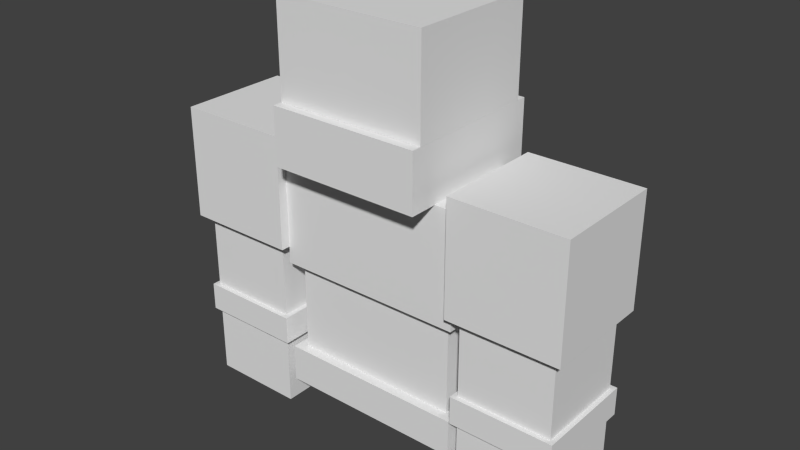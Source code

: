 # Source: sunspirit.blend  (saved by Blender 2.76.0; exported with 4.5.12 LTS)
import bpy
from mathutils import Matrix  # noqa: F401  (used for matrix-valued properties, if any)

bpy.ops.wm.read_factory_settings(use_empty=True)
scene = bpy.context.scene
scene.name = 'Scene'

# ---- collections
col_collection_1 = bpy.data.collections.new('Collection 1'); scene.collection.children.link(col_collection_1)

# ---- world
world_world = bpy.data.worlds.new('World'); scene.world = world_world
world_world.color = (0.05088, 0.05088, 0.05088)
world_world.use_sun_shadow = False
world_world.sun_shadow_jitter_overblur = 0.0
world_world.cycles.sampling_method = 'MANUAL'
world_world.cycles.sample_map_resolution = 256

# ---- meshes
me_cube_011 = bpy.data.meshes.new('Cube.011')
me_cube_011.from_pydata([(-1.0, -1.0, -1.0), (-1.0, -1.0, 1.0), (-1.0, 1.0, -1.0), (-1.0, 1.0, 1.0), (1.0, -1.0, -1.0), (1.0, -1.0, 1.0), (1.0, 1.0, -1.0), (1.0, 1.0, 1.0)], [], [(0, 1, 3, 2), (2, 3, 7, 6), (6, 7, 5, 4), (4, 5, 1, 0), (2, 6, 4, 0), (7, 3, 1, 5)])
_uv = me_cube_011.uv_layers.new(name='UVMap')
_uv.uv.foreach_set('vector', [0.5469, 0.0, 0.5469, 0.03125, 0.4688, 0.03125, 0.4688, 0.0, 0.7031, 0.0, 0.7031, 0.03125, 0.5469, 0.03125, 0.5469, 0.0, 0.7812, 0.0, 0.7812, 0.03125, 0.7031, 0.03125, 0.7031, 0.0, 0.7031, 0.0, 0.7031, 0.03125, 0.5469, 0.03125, 0.5469, 0.0, 0.7031, 0.1875, 0.5469, 0.1875, 0.5469, 0.03125, 0.7031, 0.03125, 0.7031, 0.1875, 0.5469, 0.1875, 0.5469, 0.03125, 0.7031, 0.03125])
me_cube_011.use_remesh_preserve_volume = False
me_cube_011.use_remesh_preserve_attributes = False
me_cube_011.use_mirror_vertex_groups = False
me_cube_011.update()
me_cube_009 = bpy.data.meshes.new('Cube.009')
me_cube_009.from_pydata([(-1.0, -1.0, -1.0), (-1.0, -1.0, 1.0), (-1.0, 1.0, -1.0), (-1.0, 1.0, 1.0), (1.0, -1.0, -1.0), (1.0, -1.0, 1.0), (1.0, 1.0, -1.0), (1.0, 1.0, 1.0)], [], [(0, 1, 3, 2), (2, 3, 7, 6), (6, 7, 5, 4), (4, 5, 1, 0), (2, 6, 4, 0), (7, 3, 1, 5)])
_uv = me_cube_009.uv_layers.new(name='UVMap')
_uv.uv.foreach_set('vector', [0.5469, 0.0, 0.5469, 0.03125, 0.4688, 0.03125, 0.4688, 0.0, 0.7812, 0.0, 0.7812, 0.03125, 0.7031, 0.03125, 0.7031, 0.0, 0.7031, 0.0, 0.7031, 0.03125, 0.625, 0.03125, 0.625, 0.0, 0.625, 0.0, 0.625, 0.03125, 0.5469, 0.03125, 0.5469, 0.0, 0.7031, 0.1875, 0.625, 0.1875, 0.625, 0.03125, 0.7031, 0.03125, 0.625, 0.1875, 0.5469, 0.1875, 0.5469, 0.03125, 0.625, 0.03125])
me_cube_009.use_remesh_preserve_volume = False
me_cube_009.use_remesh_preserve_attributes = False
me_cube_009.use_mirror_vertex_groups = False
me_cube_009.update()
me_cube_008 = bpy.data.meshes.new('Cube.008')
me_cube_008.from_pydata([(-1.0, -1.0, -1.0), (-1.0, -1.0, 1.0), (-1.0, 1.0, -1.0), (-1.0, 1.0, 1.0), (1.0, -1.0, -1.0), (1.0, -1.0, 1.0), (1.0, 1.0, -1.0), (1.0, 1.0, 1.0)], [], [(0, 1, 3, 2), (2, 3, 7, 6), (6, 7, 5, 4), (4, 5, 1, 0), (2, 6, 4, 0), (7, 3, 1, 5)])
_uv = me_cube_008.uv_layers.new(name='UVMap')
_uv.uv.foreach_set('vector', [0.5469, 0.1875, 0.5469, 0.5, 0.4688, 0.5, 0.4688, 0.1875, 0.7812, 0.1875, 0.7812, 0.5, 0.7031, 0.5, 0.7031, 0.1875, 0.7031, 0.1875, 0.7031, 0.5, 0.625, 0.5, 0.625, 0.1875, 0.625, 0.1875, 0.625, 0.5, 0.5469, 0.5, 0.5469, 0.1875, 0.7031, 0.6562, 0.625, 0.6562, 0.625, 0.5, 0.7031, 0.5, 0.625, 0.6562, 0.5469, 0.6562, 0.5469, 0.5, 0.625, 0.5])
me_cube_008.use_remesh_preserve_volume = False
me_cube_008.use_remesh_preserve_attributes = False
me_cube_008.use_mirror_vertex_groups = False
me_cube_008.update()
me_cube_007 = bpy.data.meshes.new('Cube.007')
me_cube_007.from_pydata([(-1.0, -1.0, -1.0), (-1.0, -1.0, 1.0), (-1.0, 1.0, -1.0), (-1.0, 1.0, 1.0), (1.0, -1.0, -1.0), (1.0, -1.0, 1.0), (1.0, 1.0, -1.0), (1.0, 1.0, 1.0)], [], [(0, 1, 3, 2), (2, 3, 7, 6), (6, 7, 5, 4), (4, 5, 1, 0), (2, 6, 4, 0), (7, 3, 1, 5)])
_uv = me_cube_007.uv_layers.new(name='UVMap')
_uv.uv.foreach_set('vector', [0.5469, 0.3438, 0.5469, 0.5, 0.4688, 0.5, 0.4688, 0.3438, 0.7812, 0.3438, 0.7812, 0.5, 0.7031, 0.5, 0.7031, 0.3438, 0.7031, 0.3438, 0.7031, 0.5, 0.625, 0.5, 0.625, 0.3438, 0.625, 0.3438, 0.625, 0.5, 0.5469, 0.5, 0.5469, 0.3438, 0.7031, 0.6562, 0.625, 0.6562, 0.625, 0.5, 0.7031, 0.5, 0.625, 0.6562, 0.5469, 0.6562, 0.5469, 0.5, 0.625, 0.5])
me_cube_007.use_remesh_preserve_volume = False
me_cube_007.use_remesh_preserve_attributes = False
me_cube_007.use_mirror_vertex_groups = False
me_cube_007.update()
me_cube_006 = bpy.data.meshes.new('Cube.006')
me_cube_006.from_pydata([(-1.0, -1.0, -1.0), (-1.0, -1.0, 1.0), (-1.0, 1.0, -1.0), (-1.0, 1.0, 1.0), (1.0, -1.0, -1.0), (1.0, -1.0, 1.0), (1.0, 1.0, -1.0), (1.0, 1.0, 1.0)], [], [(0, 1, 3, 2), (2, 3, 7, 6), (6, 7, 5, 4), (4, 5, 1, 0), (2, 6, 4, 0), (7, 3, 1, 5)])
_uv = me_cube_006.uv_layers.new(name='UVMap')
_uv.uv.foreach_set('vector', [0.5469, 0.3438, 0.5469, 0.5, 0.4688, 0.5, 0.4688, 0.3438, 0.7812, 0.3438, 0.7812, 0.5, 0.7031, 0.5, 0.7031, 0.3438, 0.7031, 0.3438, 0.7031, 0.5, 0.625, 0.5, 0.625, 0.3438, 0.5469, 0.3438, 0.5469, 0.5, 0.625, 0.5, 0.625, 0.3438, 0.7031, 0.6562, 0.625, 0.6562, 0.625, 0.5, 0.7031, 0.5, 0.625, 0.6562, 0.5469, 0.6562, 0.5469, 0.5, 0.625, 0.5])
me_cube_006.use_remesh_preserve_volume = False
me_cube_006.use_remesh_preserve_attributes = False
me_cube_006.use_mirror_vertex_groups = False
me_cube_006.update()
me_cube_005 = bpy.data.meshes.new('Cube.005')
me_cube_005.from_pydata([(-1.0, -1.0, -1.0), (-1.0, -1.0, 1.0), (-1.0, 1.0, -1.0), (-1.0, 1.0, 1.0), (1.0, -1.0, -1.0), (1.0, -1.0, 1.0), (1.0, 1.0, -1.0), (1.0, 1.0, 1.0)], [], [(0, 1, 3, 2), (2, 3, 7, 6), (6, 7, 5, 4), (4, 5, 1, 0), (2, 6, 4, 0), (7, 3, 1, 5)])
_uv = me_cube_005.uv_layers.new(name='UVMap')
_uv.uv.foreach_set('vector', [0.5469, 0.0, 0.5469, 0.03125, 0.4688, 0.03125, 0.4688, 0.0, 0.7812, 0.0, 0.7812, 0.03125, 0.7031, 0.03125, 0.7031, 0.0, 0.7031, 0.0, 0.7031, 0.03125, 0.625, 0.03125, 0.625, 0.0, 0.625, 0.0, 0.625, 0.03125, 0.5469, 0.03125, 0.5469, 0.0, 0.7031, 0.1875, 0.625, 0.1875, 0.625, 0.03125, 0.7031, 0.03125, 0.625, 0.1875, 0.5469, 0.1875, 0.5469, 0.03125, 0.625, 0.03125])
me_cube_005.use_remesh_preserve_volume = False
me_cube_005.use_remesh_preserve_attributes = False
me_cube_005.use_mirror_vertex_groups = False
me_cube_005.update()
me_cube_004 = bpy.data.meshes.new('Cube.004')
me_cube_004.from_pydata([(-1.0, -1.0, -1.0), (-1.0, -1.0, 1.0), (-1.0, 1.0, -1.0), (-1.0, 1.0, 1.0), (1.0, -1.0, -1.0), (1.0, -1.0, 1.0), (1.0, 1.0, -1.0), (1.0, 1.0, 1.0)], [], [(0, 1, 3, 2), (2, 3, 7, 6), (6, 7, 5, 4), (4, 5, 1, 0), (2, 6, 4, 0), (7, 3, 1, 5)])
_uv = me_cube_004.uv_layers.new(name='UVMap')
_uv.uv.foreach_set('vector', [0.5469, 0.1875, 0.5469, 0.5, 0.4688, 0.5, 0.4688, 0.1875, 0.7812, 0.1875, 0.7812, 0.5, 0.7031, 0.5, 0.7031, 0.1875, 0.7031, 0.1875, 0.7031, 0.5, 0.625, 0.5, 0.625, 0.1875, 0.5469, 0.1875, 0.5469, 0.5, 0.625, 0.5, 0.625, 0.1875, 0.7031, 0.6562, 0.625, 0.6562, 0.625, 0.5, 0.7031, 0.5, 0.625, 0.6562, 0.5469, 0.6562, 0.5469, 0.5, 0.625, 0.5])
me_cube_004.use_remesh_preserve_volume = False
me_cube_004.use_remesh_preserve_attributes = False
me_cube_004.use_mirror_vertex_groups = False
me_cube_004.update()
me_cube_003 = bpy.data.meshes.new('Cube.003')
me_cube_003.from_pydata([(-1.0, -1.0, -1.0), (-1.0, -1.0, 1.0), (-1.0, 1.0, -1.0), (-1.0, 1.0, 1.0), (1.0, -1.0, -1.0), (1.0, -1.0, 1.0), (1.0, 1.0, -1.0), (1.0, 1.0, 1.0)], [], [(0, 1, 3, 2), (2, 3, 7, 6), (6, 7, 5, 4), (4, 5, 1, 0), (2, 6, 4, 0), (7, 3, 1, 5)])
_uv = me_cube_003.uv_layers.new(name='UVMap')
_uv.uv.foreach_set('vector', [0.625, 0.6562, 0.625, 0.75, 0.5, 0.75, 0.5, 0.6562, 1.0, 0.6562, 1.0, 0.75, 0.875, 0.75, 0.875, 0.6562, 0.875, 0.6562, 0.875, 0.75, 0.75, 0.75, 0.75, 0.6562, 0.75, 0.6562, 0.75, 0.75, 0.625, 0.75, 0.625, 0.6562, 0.875, 1.0, 0.75, 1.0, 0.75, 0.75, 0.875, 0.75, 0.75, 1.0, 0.625, 1.0, 0.625, 0.75, 0.75, 0.75])
me_cube_003.use_remesh_preserve_volume = False
me_cube_003.use_remesh_preserve_attributes = False
me_cube_003.use_mirror_vertex_groups = False
me_cube_003.update()
me_cube_002 = bpy.data.meshes.new('Cube.002')
me_cube_002.from_pydata([(-1.0, -1.0, -1.0), (-1.0, -1.0, 1.0), (-1.0, 1.0, -1.0), (-1.0, 1.0, 1.0), (1.0, -1.0, -1.0), (1.0, -1.0, 1.0), (1.0, 1.0, -1.0), (1.0, 1.0, 1.0)], [], [(0, 1, 3, 2), (2, 3, 7, 6), (6, 7, 5, 4), (4, 5, 1, 0), (2, 6, 4, 0), (7, 3, 1, 5)])
_uv = me_cube_002.uv_layers.new(name='UVMap')
_uv.uv.foreach_set('vector', [0.0625, 0.0, 0.0625, 0.1562, 0.0, 0.1562, 0.0, 0.0, 0.4062, 0.0, 0.4062, 0.1562, 0.2656, 0.1562, 0.2656, 0.0, 0.2656, 0.0, 0.2656, 0.1562, 0.2031, 0.1562, 0.2031, 0.0, 0.2031, 0.0, 0.2031, 0.1562, 0.0625, 0.1562, 0.0625, 0.0, 0.3438, 0.2812, 0.2031, 0.2812, 0.2031, 0.1562, 0.3438, 0.1562, 0.2031, 0.2812, 0.0625, 0.2812, 0.0625, 0.1562, 0.2031, 0.1562])
me_cube_002.use_remesh_preserve_volume = False
me_cube_002.use_remesh_preserve_attributes = False
me_cube_002.use_mirror_vertex_groups = False
me_cube_002.update()
me_cube_001 = bpy.data.meshes.new('Cube.001')
me_cube_001.from_pydata([(-1.0, -1.0, -1.0), (-1.0, -1.0, 1.0), (-1.0, 1.0, -1.0), (-1.0, 1.0, 1.0), (1.0, -1.0, -1.0), (1.0, -1.0, 1.0), (1.0, 1.0, -1.0), (1.0, 1.0, 1.0)], [], [(0, 1, 3, 2), (2, 3, 7, 6), (6, 7, 5, 4), (4, 5, 1, 0), (2, 6, 4, 0), (7, 3, 1, 5)])
_uv = me_cube_001.uv_layers.new(name='UVMap')
_uv.uv.foreach_set('vector', [0.07812, 0.2812, 0.07812, 0.4688, 0.0, 0.4688, 0.0, 0.2812, 0.4688, 0.2812, 0.4688, 0.4688, 0.3125, 0.4688, 0.3125, 0.2812, 0.3125, 0.2812, 0.3125, 0.4688, 0.2344, 0.4688, 0.2344, 0.2812, 0.2344, 0.2812, 0.2344, 0.4688, 0.07812, 0.4688, 0.07812, 0.2812, 0.3906, 0.625, 0.2344, 0.625, 0.2344, 0.4688, 0.3906, 0.4688, 0.2344, 0.625, 0.07812, 0.625, 0.07812, 0.4688, 0.2344, 0.4688])
me_cube_001.use_remesh_preserve_volume = False
me_cube_001.use_remesh_preserve_attributes = False
me_cube_001.use_mirror_vertex_groups = False
me_cube_001.update()
me_cube = bpy.data.meshes.new('Cube')
me_cube.from_pydata([(-1.0, -1.0, -1.0), (-1.0, -1.0, 1.0), (-1.0, 1.0, -1.0), (-1.0, 1.0, 1.0), (1.0, -1.0, -1.0), (1.0, -1.0, 1.0), (1.0, 1.0, -1.0), (1.0, 1.0, 1.0)], [], [(0, 1, 3, 2), (2, 3, 7, 6), (6, 7, 5, 4), (4, 5, 1, 0), (2, 6, 4, 0), (7, 3, 1, 5)])
_uv = me_cube.uv_layers.new(name='UVMap')
_uv.uv.foreach_set('vector', [0.1094, 0.625, 0.1094, 0.7812, 0.0, 0.7812, 0.0, 0.625, 0.4688, 0.625, 0.4688, 0.7812, 0.3438, 0.7812, 0.3438, 0.625, 0.3438, 0.625, 0.3438, 0.7812, 0.2344, 0.7812, 0.2344, 0.625, 0.2344, 0.625, 0.2344, 0.7812, 0.1094, 0.7812, 0.1094, 0.625, 0.3594, 1.0, 0.2344, 1.0, 0.2344, 0.7812, 0.3594, 0.7812, 0.2344, 1.0, 0.1094, 1.0, 0.1094, 0.7812, 0.2344, 0.7812])
me_cube.use_remesh_preserve_volume = False
me_cube.use_remesh_preserve_attributes = False
me_cube.use_mirror_vertex_groups = False
me_cube.update()

# ---- objects
ob_cube_010 = bpy.data.objects.new('Cube.010', me_cube_011)
ob_cube_009 = bpy.data.objects.new('Cube.009', me_cube_009)
ob_cube_008 = bpy.data.objects.new('Cube.008', me_cube_008)
ob_cube_007 = bpy.data.objects.new('Cube.007', me_cube_007)
ob_cube_006 = bpy.data.objects.new('Cube.006', me_cube_006)
ob_cube_005 = bpy.data.objects.new('Cube.005', me_cube_005)
ob_cube_004 = bpy.data.objects.new('Cube.004', me_cube_004)
ob_cube_003 = bpy.data.objects.new('Cube.003', me_cube_003)
ob_cube_002 = bpy.data.objects.new('Cube.002', me_cube_002)
ob_cube_001 = bpy.data.objects.new('Cube.001', me_cube_001)
ob_cube = bpy.data.objects.new('Cube', me_cube)

# ---- transforms, parenting, visibility, modifiers, constraints
ob_cube_010.location = (0.0, 0.0, 3.482)
ob_cube_010.scale = (1.0, 0.5, 0.2)
ob_cube_010.lineart.crease_threshold = 0.0
ob_cube_009.location = (-1.599, -3.088e-07, 3.869)
ob_cube_009.scale = (0.55, 0.55, 0.15)
ob_cube_009.lineart.crease_threshold = 0.0
ob_cube_008.location = (-1.6, -3.336e-07, 3.967)
ob_cube_008.scale = (0.5, 0.5, 1.0)
ob_cube_008.lineart.crease_threshold = 0.0
ob_cube_007.location = (-1.6, -5.086e-07, 5.447)
ob_cube_007.scale = (0.6, 0.6, 0.6)
ob_cube_007.lineart.crease_threshold = 0.0
ob_cube_006.location = (1.6, -5.086e-07, 5.447)
ob_cube_006.scale = (0.6, 0.6, 0.6)
ob_cube_006.lineart.crease_threshold = 0.0
ob_cube_005.location = (1.599, -3.088e-07, 3.869)
ob_cube_005.scale = (0.55, 0.55, 0.15)
ob_cube_005.lineart.crease_threshold = 0.0
ob_cube_004.location = (1.6, -3.336e-07, 3.967)
ob_cube_004.scale = (0.5, 0.5, 1.0)
ob_cube_004.lineart.crease_threshold = 0.0
ob_cube_003.location = (0.0, 0.0, 6.166)
ob_cube_003.scale = (0.8, 0.8, 0.3)
ob_cube_003.lineart.crease_threshold = 0.0
ob_cube_002.location = (0.0, 0.0, 4.174)
ob_cube_002.scale = (0.9, 0.4, 0.5)
ob_cube_002.lineart.crease_threshold = 0.0
ob_cube_001.location = (0.0, 0.0, 5.267)
ob_cube_001.scale = (1.0, 0.5, 0.6)
ob_cube_001.lineart.crease_threshold = 0.0
ob_cube.location = (0.0, 0.0, 6.967)
ob_cube.scale = (0.8, 0.7, 0.5)
ob_cube.lineart.crease_threshold = 0.0

# ---- collection membership
col_collection_1.objects.link(ob_cube_010)
col_collection_1.objects.link(ob_cube_009)
col_collection_1.objects.link(ob_cube_008)
col_collection_1.objects.link(ob_cube_007)
col_collection_1.objects.link(ob_cube_006)
col_collection_1.objects.link(ob_cube_005)
col_collection_1.objects.link(ob_cube_004)
col_collection_1.objects.link(ob_cube_003)
col_collection_1.objects.link(ob_cube_002)
col_collection_1.objects.link(ob_cube_001)
col_collection_1.objects.link(ob_cube)

# ---- scene / render settings (as saved in the file)
scene.frame_start = 1; scene.frame_end = 250; scene.frame_set(1)
scene.render.engine = 'BLENDER_EEVEE_NEXT'
scene.render.resolution_percentage = 50
scene.render.dither_intensity = 0.0
scene.render.film_transparent = True
scene.cycles.use_denoising = False
scene.cycles.samples = 10
scene.cycles.sampling_pattern = 'TABULATED_SOBOL'
scene.cycles.light_sampling_threshold = 0.0
scene.cycles.use_adaptive_sampling = False
scene.cycles.use_light_tree = False
scene.cycles.blur_glossy = 0.0
scene.cycles.pixel_filter_type = 'GAUSSIAN'
scene.cycles.sample_clamp_indirect = 0.0
scene.view_settings.view_transform = 'Standard'
bpy.context.view_layer.update()

# ---- added for rendering (the .blend has no active camera and no usable light): camera, sun
cam_auto = bpy.data.cameras.new('AutoCamera')
cam_auto.lens = 50.0
cam_auto.sensor_width = 36.0
cam_auto.clip_end = 1000.0
ob_auto_camera = bpy.data.objects.new('AutoCamera', cam_auto)
scene.collection.objects.link(ob_auto_camera)
ob_auto_camera.location = (6.00843, -7.21012, 10.0234)
ob_auto_camera.rotation_euler = (1.09748, -7.21219e-08, 0.694738)
scene.camera = ob_auto_camera
light_auto_sun = bpy.data.lights.new('AutoSun', 'SUN')
light_auto_sun.energy = 3.0
light_auto_sun.angle = 0.0523599
ob_auto_sun = bpy.data.objects.new('AutoSun', light_auto_sun)
scene.collection.objects.link(ob_auto_sun)
ob_auto_sun.rotation_euler = (0.872665, 0.174533, 0.523599)
bpy.context.view_layer.update()
